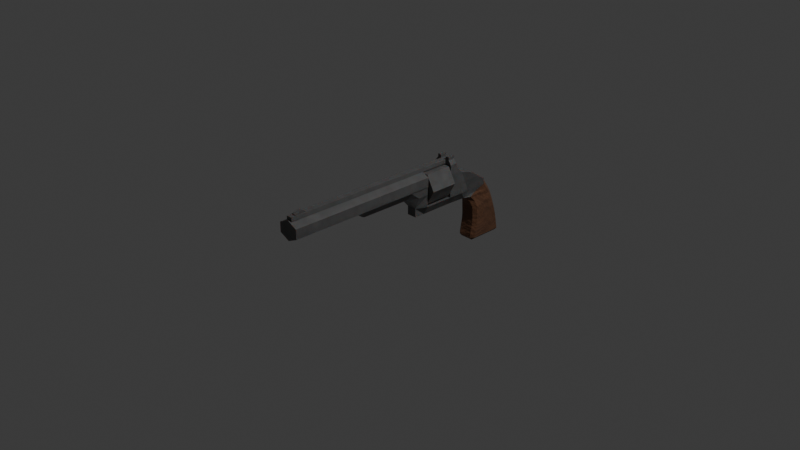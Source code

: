 # Source: HandCannon.blend  (saved by Blender 4.3.34; exported with 4.5.12 LTS)
import bpy
from mathutils import Matrix  # noqa: F401  (used for matrix-valued properties, if any)

bpy.ops.wm.read_factory_settings(use_empty=True)
scene = bpy.context.scene
scene.name = 'Scene'

# ---- collections
col_collection = bpy.data.collections.new('Collection'); scene.collection.children.link(col_collection)

# ---- images (referenced by path relative to the original .blend; pixels are not part of the script)
import os
ASSET_DIR = os.environ.get("B2B_ASSET_DIR", "")  # directory of the original .blend (textures are referenced by path, not embedded)
HERE = os.path.dirname(os.path.abspath(__file__))  # packed textures are extracted next to this script under _unpacked/

def load_image(name, relpath, width, height, colorspace="sRGB"):
    """Load a texture the original file referenced (path relative to the .blend, or extracted next to this script)."""
    p = next((c for c in (os.path.join(HERE, relpath), os.path.join(ASSET_DIR, relpath)) if relpath and os.path.exists(c)), "")
    if p:
        img = bpy.data.images.load(p, check_existing=True)
        img.name = name
    else:  # same state as the original file: an image datablock whose file is absent (Cycles renders it pink)
        img = bpy.data.images.new(name, width, height)
        img.source = "FILE"
        img.filepath = "//" + (relpath or name)
    img.colorspace_settings.name = colorspace
    return img
img_handcannontexture = load_image('HandCannonTexture', '', 128, 128, 'sRGB')

# ---- materials (node trees are filled in below, after node groups)
mat_metal_001 = bpy.data.materials.new('Metal.001')
mat_mediena = bpy.data.materials.new('Mediena')

# ---- material node trees
mat_metal_001.use_nodes = True; mat_metal_001.node_tree.nodes.clear()
_N = mat_metal_001.node_tree.nodes; _L = mat_metal_001.node_tree.links
n0 = _N.new('ShaderNodeBsdfPrincipled'); n0.name = 'Principled BSDF'; n0.location = (700, 289)
n1 = _N.new('ShaderNodeOutputMaterial'); n1.name = 'Material Output'; n1.location = (990, 289)
n2 = _N.new('ShaderNodeTexNoise'); n2.name = 'Noise Texture'; n2.location = (-543, 503)
n2.inputs[3].default_value = 15.0
n3 = _N.new('ShaderNodeValToRGB'); n3.name = 'Color Ramp'; n3.location = (-303, 253)
while len(n3.color_ramp.elements) > 1: n3.color_ramp.elements.remove(n3.color_ramp.elements[-1])
n3.color_ramp.elements[0].position = 0.0; n3.color_ramp.elements[0].color = (0.08228, 0.08228, 0.08228, 1.0)
_e = n3.color_ramp.elements.new(1.0); _e.color = (0.1273, 0.1273, 0.1273, 1.0)
n4 = _N.new('ShaderNodeTexCoord'); n4.name = 'Texture Coordinate'; n4.location = (-994, 181)
n5 = _N.new('ShaderNodeTexVoronoi'); n5.name = 'Voronoi Texture'; n5.location = (-556, 172)
n5.feature = 'SMOOTH_F1'
n6 = _N.new('NodeReroute'); n6.name = 'Reroute'; n6.location = (-690, -28)
n6.width = 16
n6.socket_idname = 'NodeSocketVector'
n7 = _N.new('ShaderNodeMix'); n7.name = 'Mix'; n7.location = (-250, -92)
n7.inputs[0].default_value = 0.072
n8 = _N.new('ShaderNodeTexNoise'); n8.name = 'Noise Texture.001'; n8.location = (-548, -216)
n8.inputs[8].default_value = 0.03
n9 = _N.new('ShaderNodeBump'); n9.name = 'Bump'; n9.location = (-28, -253)
n9.inputs[0].default_value = 0.05
n9.inputs[1].default_value = 1.0
n9.inputs[2].default_value = 1.0
n10 = _N.new('ShaderNodeTexNoise'); n10.name = 'Noise Texture.002'; n10.location = (-500, -563)
n10.inputs[2].default_value = 13.0
n10.inputs[3].default_value = 4.5
n10.inputs[4].default_value = 0.8
n10.inputs[8].default_value = 3.5
n11 = _N.new('ShaderNodeValToRGB'); n11.name = 'Color Ramp.001'; n11.location = (-220, -578)
while len(n11.color_ramp.elements) > 1: n11.color_ramp.elements.remove(n11.color_ramp.elements[-1])
n11.color_ramp.elements[0].position = 0.3227; n11.color_ramp.elements[0].color = (0.0, 0.0, 0.0, 1.0)
_e = n11.color_ramp.elements.new(0.3591); _e.color = (1.0, 1.0, 1.0, 1.0)
n12 = _N.new('ShaderNodeBump'); n12.name = 'Bump.001'; n12.location = (213, -238)
n12.inputs[0].default_value = 0.05
n12.inputs[1].default_value = 1.0
n12.inputs[2].default_value = 1.0
n13 = _N.new('ShaderNodeTexNoise'); n13.name = 'Noise Texture.003'; n13.location = (-504, -898)
n13.inputs[2].default_value = 1.4
n13.inputs[3].default_value = 10.0
n13.inputs[4].default_value = 0.8
n13.inputs[8].default_value = 12.0
n14 = _N.new('ShaderNodeValToRGB'); n14.name = 'Color Ramp.002'; n14.location = (-224, -913)
while len(n14.color_ramp.elements) > 1: n14.color_ramp.elements.remove(n14.color_ramp.elements[-1])
n14.color_ramp.elements[0].position = 0.3227; n14.color_ramp.elements[0].color = (0.0, 0.0, 0.0, 1.0)
_e = n14.color_ramp.elements.new(0.3591); _e.color = (1.0, 1.0, 1.0, 1.0)
n15 = _N.new('ShaderNodeBump'); n15.name = 'Bump.002'; n15.location = (419, -260)
n15.inputs[0].default_value = 0.1333
n15.inputs[1].default_value = 1.0
n15.inputs[2].default_value = 1.0
n16 = _N.new('ShaderNodeTexImage'); n16.name = 'Image Texture'; n16.location = (1356, 45)
n16.image = img_handcannontexture
_L.new(n0.outputs[0], n1.inputs[0])
_L.new(n2.outputs[0], n3.inputs[0])
_L.new(n3.outputs[0], n0.inputs[0])
_L.new(n6.outputs[0], n5.inputs[0])
_L.new(n6.outputs[0], n2.inputs[0])
_L.new(n4.outputs[3], n6.inputs[0])
_L.new(n5.outputs[0], n7.inputs[2])
_L.new(n8.outputs[0], n7.inputs[3])
_L.new(n6.outputs[0], n8.inputs[0])
_L.new(n7.outputs[0], n0.inputs[8])
_L.new(n7.outputs[0], n9.inputs[3])
_L.new(n15.outputs[0], n0.inputs[5])
_L.new(n8.outputs[0], n5.inputs[8])
_L.new(n10.outputs[0], n11.inputs[0])
_L.new(n6.outputs[0], n10.inputs[0])
_L.new(n9.outputs[0], n12.inputs[4])
_L.new(n11.outputs[0], n12.inputs[3])
_L.new(n13.outputs[0], n14.inputs[0])
_L.new(n6.outputs[0], n13.inputs[0])
_L.new(n12.outputs[0], n15.inputs[4])
_L.new(n14.outputs[0], n15.inputs[3])
n1.is_active_output = True
mat_mediena.use_nodes = True; mat_mediena.node_tree.nodes.clear()
_N = mat_mediena.node_tree.nodes; _L = mat_mediena.node_tree.links
n0 = _N.new('ShaderNodeBsdfPrincipled'); n0.name = 'Principled BSDF'; n0.location = (10, 300)
n0.inputs[2].default_value = 0.8864
n0.inputs[13].default_value = 1.0
n0.inputs[19].default_value = 0.2
n0.inputs[20].default_value = 0.25
n1 = _N.new('ShaderNodeOutputMaterial'); n1.name = 'Material Output'; n1.location = (300, 300)
n2 = _N.new('ShaderNodeValToRGB'); n2.name = 'Color Ramp'; n2.location = (-405, 178)
while len(n2.color_ramp.elements) > 1: n2.color_ramp.elements.remove(n2.color_ramp.elements[-1])
n2.color_ramp.elements[0].position = 0.0; n2.color_ramp.elements[0].color = (0.0, 0.0, 0.0, 1.0)
_e = n2.color_ramp.elements.new(0.6773); _e.color = (0.15, 0.04971, 0.008568, 1.0)
n3 = _N.new('ShaderNodeTexNoise'); n3.name = 'Noise Texture'; n3.location = (-719, 97)
n3.inputs[2].default_value = 1.5
n3.inputs[3].default_value = 15.0
n3.inputs[4].default_value = 0.75
n3.inputs[8].default_value = 0.75
n4 = _N.new('ShaderNodeTexCoord'); n4.name = 'Texture Coordinate'; n4.location = (-1007, 101)
n5 = _N.new('ShaderNodeBump'); n5.name = 'Bump'; n5.location = (-226, -105)
n5.inputs[0].default_value = 0.2
n5.inputs[1].default_value = 1.0
n5.inputs[2].default_value = 1.0
n6 = _N.new('ShaderNodeTexImage'); n6.name = 'Image Texture'; n6.location = (672, 132)
n6.image = img_handcannontexture
_L.new(n0.outputs[0], n1.inputs[0])
_L.new(n2.outputs[0], n0.inputs[0])
_L.new(n3.outputs[0], n2.inputs[0])
_L.new(n4.outputs[3], n3.inputs[0])
_L.new(n5.outputs[0], n0.inputs[5])
_L.new(n3.outputs[1], n5.inputs[3])
n1.is_active_output = True

# ---- world
world_world = bpy.data.worlds.new('World'); scene.world = world_world
world_world.use_nodes = True; world_world.node_tree.nodes.clear()
_N = world_world.node_tree.nodes; _L = world_world.node_tree.links
n0 = _N.new('ShaderNodeOutputWorld'); n0.name = 'World Output'; n0.location = (300, 300)
n1 = _N.new('ShaderNodeBackground'); n1.name = 'Background'; n1.location = (10, 300)
n1.inputs[0].default_value = (0.05088, 0.05088, 0.05088, 1.0)
_L.new(n1.outputs[0], n0.inputs[0])
n0.is_active_output = True
world_world.color = (0.05088, 0.05088, 0.05088)
world_world.sun_shadow_jitter_overblur = 0.0

# ---- cameras
cam_camera = bpy.data.cameras.new('Camera')
cam_camera.clip_end = 100.0
cam_camera.ortho_scale = 7.314

# ---- lights
light_light = bpy.data.lights.new('Light', 'POINT')
light_light.energy = 1000.0
light_light.shadow_soft_size = 0.1

# ---- meshes
me_cube = bpy.data.meshes.new('Cube')
me_cube.from_pydata([(0.1823, 1.595, 0.4333), (-0.1823, 1.595, 0.4333), (0.1823, 1.036, 0.5231), (-0.1823, 1.036, 0.5231), (-0.09132, 1.044, -0.04305), (0.09132, 1.044, -0.04305), (-0.09132, 1.328, -0.05007), (-0.1823, 1.32, 0.518), (0.1823, 1.32, 0.518), (0.09132, 1.328, -0.05007), (0.1823, 1.039, 0.7288), (-0.1823, 1.039, 0.7288), (-0.1823, 1.171, 0.7279), (0.1823, 1.171, 0.7279), (0.1823, 1.212, 0.6272), (0.1823, 1.037, 0.626), (-0.1823, 1.037, 0.626), (-0.1823, 1.212, 0.6272), (-0.121, 1.55, 0.08251), (0.121, 1.55, 0.08251), (-0.1823, 1.042, 0.1181), (0.1823, 1.042, 0.1181), (0.1823, 1.326, 0.1116), (-0.1823, 1.326, 0.1116), (-0.09132, 0.2907, -0.04305), (0.09132, 0.2907, -0.04305), (-0.09038, 0.2882, 0.1181), (0.09038, 0.2882, 0.1181), (0.09132, 0.4943, -0.04305), (-0.09132, 0.4943, -0.04305), (-0.1823, 0.4918, 0.1181), (0.1823, 0.4918, 0.1181), (-0.1823, 0.2882, 0.5057), (0.1823, 0.2882, 0.5057), (-0.1823, 0.4918, 0.5057), (0.1823, 0.4918, 0.5057), (0.1823, 0.2882, 0.3427), (-0.1823, 0.2882, 0.3427), (-0.1823, 0.4918, 0.3427), (0.1823, 0.4918, 0.3427), (-0.1823, -1.027, 0.5057), (0.1823, -1.027, 0.5057), (0.08443, -0.8438, 0.3427), (-0.08443, -0.8438, 0.3427), (-0.1823, -0.7518, 0.5057), (0.1823, -0.7518, 0.5057), (-0.08443, -0.7856, 0.3427), (0.08443, -0.7856, 0.3427), (0.1823, 0.08524, 0.5057), (0.09038, 0.08524, 0.3427), (-0.1823, 0.08524, 0.5057), (-0.09038, 0.08524, 0.3427), (0.1823, 2.08, -0.1637), (0.1823, 2.129, -0.2807), (0.1236, 2.189, -0.2776), (0.1236, 2.147, -0.1685), (0.1236, 2.293, -0.9439), (0.1236, 2.341, -0.8862), (0.1823, 2.281, -0.8853), (0.1236, 1.677, -0.2834), (0.1823, 1.736, -0.2831), (0.1544, 1.704, -0.173), (0.09452, 1.637, -0.1801), (0.1823, 1.694, -0.8853), (0.1236, 1.634, -0.8862), (0.1236, 1.682, -0.9439), (-0.1823, 2.129, -0.2807), (-0.1823, 2.08, -0.1637), (-0.1236, 2.147, -0.1685), (-0.1236, 2.189, -0.2776), (-0.1823, 2.281, -0.8853), (-0.1236, 2.341, -0.8862), (-0.1236, 2.293, -0.9439), (-0.1823, 1.736, -0.2831), (-0.1236, 1.677, -0.2834), (-0.09452, 1.637, -0.1801), (-0.1544, 1.704, -0.173), (-0.1823, 1.694, -0.8853), (-0.1236, 1.682, -0.9439), (-0.1236, 1.634, -0.8862), (0.1236, 1.956, 0.1564), (0.1847, 1.875, 0.2404), (0.1712, 1.908, 0.1243), (-0.1236, 1.956, 0.1564), (-0.1712, 1.908, 0.1243), (-0.1825, 1.875, 0.2407), (0.1823, 2.238, -0.6385), (0.1236, 2.297, -0.6376), (0.1236, 2.269, -0.524), (0.1823, 2.207, -0.5211), (-0.1236, 1.688, -0.5212), (-0.1823, 1.746, -0.5211), (-0.1823, 1.739, -0.6385), (-0.1236, 1.68, -0.6375), (0.1236, 1.68, -0.6375), (0.1823, 1.739, -0.6385), (0.1823, 1.746, -0.5211), (0.1236, 1.688, -0.5212), (-0.1823, 2.238, -0.6385), (-0.1823, 2.207, -0.5211), (-0.1236, 2.269, -0.524), (-0.1236, 2.297, -0.6376), (-0.1079, 1.613, -0.06435), (-0.05209, 1.571, -0.1018), (-0.08867, 1.467, -0.05484), (-0.1289, 1.726, 0.002245), (-0.172, 2.058, -0.1129), (-0.1712, 1.987, 0.00357), (-0.1236, 2.062, -0.005165), (-0.1236, 2.119, -0.1075), (0.172, 2.058, -0.1129), (0.1236, 2.119, -0.1075), (0.1236, 2.062, -0.005165), (0.1712, 1.987, 0.00357), (0.1338, 1.613, -0.06435), (0.1289, 1.726, 0.002245), (0.1011, 1.469, -0.05016), (0.05209, 1.571, -0.1018), (0.1265, 1.04, 0.8006), (-0.1265, 1.04, 0.8006), (-0.1265, 1.172, 0.7997), (0.1265, 1.172, 0.7997), (0.06076, 1.595, 0.4333), (-0.06076, 1.595, 0.4333), (0.06076, 1.036, 0.5231), (-0.06076, 1.036, 0.5231), (0.03044, 1.044, -0.04305), (-0.03044, 1.044, -0.04305), (0.03044, 1.328, -0.05007), (-0.03044, 1.328, -0.05007), (-0.06076, 1.32, 0.518), (0.06076, 1.32, 0.518), (0.06076, 1.039, 0.7288), (-0.06076, 1.039, 0.7288), (-0.06076, 1.171, 0.7279), (0.06076, 1.171, 0.7279), (-0.06076, 1.212, 0.6272), (0.06076, 1.212, 0.6272), (0.06076, 1.037, 0.626), (-0.06076, 1.037, 0.626), (0.06076, 1.042, 0.1181), (-0.06076, 1.042, 0.1181), (0.03044, 0.2907, -0.04305), (-0.03044, 0.2907, -0.04305), (-0.06076, 0.4918, 0.1181), (0.06076, 0.4918, 0.1181), (0.03044, 0.4943, -0.04305), (-0.03044, 0.4943, -0.04305), (0.06076, 0.2882, 0.5057), (-0.06076, 0.2882, 0.5057), (-0.06076, 0.4918, 0.5057), (0.06076, 0.4918, 0.5057), (-0.06076, 0.4918, 0.3427), (0.06076, 0.4918, 0.3427), (0.06076, -1.027, 0.5057), (-0.06076, -1.027, 0.5057), (0.06076, -0.8776, 0.3427), (-0.06076, -0.8776, 0.3427), (0.06076, -0.7518, 0.3427), (-0.06076, -0.7518, 0.3427), (-0.06076, -0.7518, 0.5057), (0.06076, -0.7518, 0.5057), (-0.06076, 0.08524, 0.5057), (0.06076, 0.08524, 0.5057), (0.0412, 2.293, -0.9439), (-0.0412, 2.293, -0.9439), (-0.0412, 2.341, -0.8862), (0.0412, 2.341, -0.8862), (0.03151, 1.637, -0.1801), (-0.03151, 1.637, -0.1801), (-0.0412, 1.677, -0.2834), (0.0412, 1.677, -0.2834), (-0.0412, 1.682, -0.9439), (0.0412, 1.682, -0.9439), (0.0412, 1.634, -0.8862), (-0.0412, 1.634, -0.8862), (-0.0412, 2.147, -0.1685), (0.0412, 2.147, -0.1685), (0.0412, 2.189, -0.2776), (-0.0412, 2.189, -0.2776), (-0.0601, 1.875, 0.2406), (0.06228, 1.875, 0.2405), (0.0412, 1.956, 0.1564), (-0.0412, 1.956, 0.1564), (-0.0412, 2.269, -0.524), (0.0412, 2.269, -0.524), (0.0412, 2.297, -0.6376), (-0.0412, 2.297, -0.6376), (0.0412, 1.688, -0.5212), (-0.0412, 1.688, -0.5212), (-0.0412, 1.68, -0.6375), (0.0412, 1.68, -0.6375), (0.03783, 1.468, -0.05172), (-0.02542, 1.468, -0.05328), (-0.01736, 1.571, -0.1018), (0.01736, 1.571, -0.1018), (-0.0412, 2.062, -0.005165), (0.0412, 2.062, -0.005165), (0.0412, 2.119, -0.1075), (-0.0412, 2.119, -0.1075), (0.05583, 1.04, 0.8006), (-0.05583, 1.04, 0.8006), (-0.05583, 1.172, 0.7997), (0.05583, 1.172, 0.7997), (0.06076, -2.31, 0.7427), (-0.06076, -2.31, 0.7427), (0.05583, -2.31, 0.8145), (-0.05583, -2.31, 0.8145), (-0.05583, 1.04, 0.8567), (-0.1265, 1.04, 0.8567), (-0.1265, 1.172, 0.8558), (0.1265, 1.04, 0.8567), (0.1265, 1.172, 0.8558), (0.05583, 1.172, 0.8558), (0.05583, 1.04, 0.8567), (-0.05583, 1.172, 0.8558), (0.04287, -2.222, 0.8142), (0.06076, -2.246, 0.7425), (-0.04287, -2.222, 0.8142), (-0.06076, -2.246, 0.7425), (0.06076, -1.989, 0.7414), (-0.06076, -1.989, 0.7414), (0.04287, -2.011, 0.8133), (-0.04287, -2.011, 0.8133), (0.05583, -1.988, 0.8132), (0.05583, -2.245, 0.8142), (-0.05583, -1.988, 0.8132), (-0.05583, -2.245, 0.8142), (0.04287, -2.011, 0.8269), (0.04287, -2.222, 0.8278), (-0.04287, -2.011, 0.8269), (-0.04287, -2.222, 0.8278), (-0.04287, -2.077, 0.8614), (0.04287, -2.077, 0.8614), (0.0, 0.492, 0.7605), (0.0, -2.341, 0.7605), (0.1947, 0.492, 0.671), (0.1947, -2.341, 0.671), (0.1947, 0.492, 0.492), (0.1947, -2.341, 0.492), (0.0, 0.492, 0.4025), (0.0, -2.341, 0.4025), (-0.1947, 0.492, 0.492), (-0.1947, -2.341, 0.492), (-0.1947, 0.492, 0.671), (-0.1947, -2.341, 0.671), (-0.03005, 1.043, -0.06029), (-0.03005, 1.327, -0.06732), (0.03822, 1.364, -0.07162), (-0.02503, 1.363, -0.07318), (-0.03005, 0.7505, -0.04966), (0.03044, 0.7389, -0.04305), (-0.03044, 0.7389, -0.04305), (0.03083, 0.7505, -0.04966), (0.03083, 1.043, -0.06029), (0.03083, 1.327, -0.06732)], [], [(1, 85, 18), (175, 190, 93, 79), (77, 92, 98, 70), (168, 62, 117, 195), (176, 68, 109, 199), (167, 186, 87, 57), (115, 113, 82), (183, 196, 108, 83), (23, 6, 4, 20), (58, 86, 95, 63), (164, 56, 65, 173), (180, 85, 1, 123), (67, 76, 102, 106), (189, 170, 74, 90), (185, 178, 54, 88), (89, 53, 60, 96), (91, 73, 66, 99), (140, 21, 2, 124), (15, 14, 13, 10), (128, 9, 5, 126), (22, 8, 2, 21), (19, 0, 8, 22), (18, 104, 6, 23), (123, 1, 7, 130), (116, 19, 22, 9), (134, 12, 120, 202), (138, 15, 10, 132), (17, 16, 11, 12), (136, 17, 12, 134), (130, 7, 17, 136), (7, 3, 16, 17), (124, 2, 15, 138), (2, 8, 14, 15), (1, 18, 23, 7), (9, 22, 21, 5), (146, 28, 25, 142), (7, 23, 20, 3), (24, 143, 142, 25, 27, 26), (30, 29, 24, 26), (160, 44, 40, 155), (28, 31, 27, 25), (5, 21, 31, 28), (141, 20, 30, 144), (20, 4, 29, 30), (5, 28, 146, 251, 126), (150, 34, 32, 149), (38, 37, 32, 34), (152, 38, 34, 150), (36, 39, 35, 33), (27, 31, 39, 36), (144, 30, 38, 152), (30, 26, 37, 38), (26, 27, 36, 37), (156, 42, 41, 154), (44, 46, 43, 40), (47, 45, 41, 42), (158, 47, 42, 156), (51, 49, 47, 158, 159, 46), (49, 48, 45, 47), (50, 51, 46, 44), (162, 50, 44, 160), (149, 32, 50, 162), (32, 37, 51, 50), (36, 33, 48, 49), (37, 36, 49, 51), (26, 51, 49, 27), (27, 49, 36), (37, 51, 26), (192, 116, 9, 128), (0, 19, 81), (105, 84, 107), (84, 105, 18, 85), (52, 53, 54, 55), (56, 57, 58), (59, 60, 61, 62), (63, 64, 65), (66, 67, 68, 69), (70, 71, 72), (73, 74, 75, 76), (77, 78, 79), (80, 81, 82), (83, 84, 85), (86, 87, 88, 89), (90, 91, 92, 93), (94, 95, 96, 97), (98, 99, 100, 101), (102, 103, 104, 105), (106, 107, 108, 109), (110, 111, 112, 113), (114, 115, 116, 117), (72, 78, 77, 70), (165, 72, 71, 166), (86, 58, 57, 87), (90, 74, 73, 91), (94, 64, 63, 95), (101, 71, 70, 98), (169, 75, 74, 170), (52, 61, 60, 53), (173, 65, 64, 174), (76, 67, 66, 73), (177, 55, 54, 178), (65, 56, 58, 63), (181, 81, 80, 182), (109, 68, 67, 106), (117, 62, 61, 114), (53, 89, 88, 54), (79, 93, 92, 77), (59, 97, 96, 60), (69, 100, 99, 66), (185, 88, 87, 186), (89, 96, 95, 86), (91, 99, 98, 92), (189, 90, 93, 190), (75, 103, 102, 76), (105, 104, 18), (55, 111, 110, 52), (193, 104, 103, 194), (197, 112, 111, 198), (113, 115, 114, 110), (105, 107, 106, 102), (83, 108, 107, 84), (112, 80, 82, 113), (61, 52, 110, 114), (82, 81, 19, 115), (115, 19, 116), (121, 203, 213, 212), (12, 11, 119, 120), (10, 13, 121, 118), (132, 10, 118, 200), (11, 133, 201, 119), (217, 225, 206, 204), (201, 202, 215, 208), (203, 202, 201, 200), (108, 196, 199, 109), (196, 197, 198, 199), (116, 192, 195, 117), (192, 193, 194, 195), (97, 188, 191, 94), (188, 189, 190, 191), (100, 184, 187, 101), (184, 185, 186, 187), (85, 180, 183, 83), (180, 181, 182, 183), (68, 176, 179, 69), (176, 177, 178, 179), (78, 172, 175, 79), (172, 173, 174, 175), (62, 168, 171, 59), (168, 169, 170, 171), (56, 164, 167, 57), (164, 165, 166, 167), (104, 193, 129, 6), (33, 148, 163, 48), (148, 149, 162, 163), (48, 163, 161, 45), (163, 162, 160, 161), (46, 159, 157, 43), (159, 158, 156, 157), (43, 157, 155, 40), (157, 156, 154, 155), (31, 145, 153, 39), (145, 144, 152, 153), (39, 153, 151, 35), (153, 152, 150, 151), (35, 151, 148, 33), (151, 150, 149, 148), (4, 127, 252, 147, 29), (21, 140, 145, 31), (140, 141, 144, 145), (45, 161, 154, 41), (161, 160, 155, 154), (29, 147, 143, 24), (147, 146, 142, 143), (3, 125, 139, 16), (125, 124, 138, 139), (8, 131, 137, 14), (131, 130, 136, 137), (14, 137, 135, 13), (137, 136, 134, 135), (16, 139, 133, 11), (139, 138, 132, 133), (13, 135, 203, 121), (135, 134, 202, 203), (0, 122, 131, 8), (122, 123, 130, 131), (6, 129, 127, 4), (20, 141, 125, 3), (141, 140, 124, 125), (100, 69, 179, 184), (184, 179, 178, 185), (97, 59, 171, 188), (188, 171, 170, 189), (81, 181, 122, 0), (181, 180, 123, 122), (72, 165, 172, 78), (165, 164, 173, 172), (80, 112, 197, 182), (182, 197, 196, 183), (71, 101, 187, 166), (166, 187, 186, 167), (55, 177, 198, 111), (177, 176, 199, 198), (75, 169, 194, 103), (169, 168, 195, 194), (64, 94, 191, 174), (174, 191, 190, 175), (205, 204, 206, 207), (225, 227, 207, 206), (219, 217, 204, 205), (227, 219, 205, 207), (215, 210, 209, 208), (212, 213, 214, 211), (120, 119, 209, 210), (203, 200, 214, 213), (118, 121, 212, 211), (202, 120, 210, 215), (119, 201, 208, 209), (200, 118, 211, 214), (226, 221, 219, 227), (221, 220, 217, 219), (222, 223, 230, 228), (220, 224, 225, 217), (132, 200, 224, 220), (200, 201, 226, 224), (133, 132, 220, 221), (201, 133, 221, 226), (222, 216, 225, 224), (218, 223, 226, 227), (216, 218, 227, 225), (223, 222, 224, 226), (228, 230, 232, 233), (223, 218, 231, 232, 230), (218, 216, 229, 231), (216, 222, 228, 233, 229), (233, 232, 231, 229), (234, 235, 237, 236), (236, 237, 239, 238), (238, 239, 241, 240), (240, 241, 243, 242), (237, 235, 245, 243, 241, 239), (242, 243, 245, 244), (244, 245, 235, 234), (234, 236, 238, 240, 242, 244), (129, 193, 249, 247), (193, 192, 248, 249), (128, 126, 254, 255), (127, 129, 247, 246), (192, 128, 255, 248), (249, 248, 255, 247), (127, 246, 250, 252), (252, 250, 253, 251), (126, 251, 253, 254), (147, 252, 251, 146), (246, 247, 255, 254, 253, 250)])
me_cube.polygons.foreach_set('material_index', [0, 1, 1, 1, 1, 1, 1, 1, 0, 1, 1, 0, 1, 1, 1, 1, 1, 0, 0, 0, 0, 0, 0, 0, 0, 0, 0, 0, 0, 0, 0, 0, 0, 0, 0, 0, 0, 0, 0, 0, 0, 0, 0, 0, 0, 0, 0, 0, 0, 0, 0, 0, 0, 0, 0, 0, 0, 0, 0, 0, 0, 0, 0, 0, 0, 0, 0, 0, 0, 0, 1, 0, 1, 1, 1, 1, 1, 1, 1, 1, 0, 0, 1, 1, 1, 1, 0, 1, 1, 0, 1, 1, 1, 1, 1, 1, 1, 1, 1, 1, 1, 1, 0, 1, 1, 1, 1, 1, 1, 1, 1, 1, 1, 1, 0, 1, 0, 1, 1, 1, 1, 1, 1, 0, 0, 0, 0, 0, 0, 0, 0, 0, 0, 1, 1, 0, 0, 1, 1, 1, 1, 0, 0, 1, 1, 1, 1, 1, 1, 1, 1, 0, 0, 0, 0, 0, 0, 0, 0, 0, 0, 0, 0, 0, 0, 0, 0, 0, 0, 0, 0, 0, 0, 0, 0, 0, 0, 0, 0, 0, 0, 0, 0, 0, 0, 0, 0, 0, 1, 1, 1, 1, 0, 0, 1, 1, 1, 1, 1, 1, 1, 1, 1, 1, 1, 1, 0, 0, 0, 0, 0, 0, 0, 0, 0, 0, 0, 0, 0, 0, 0, 0, 0, 0, 0, 0, 0, 0, 0, 0, 0, 0, 0, 0, 0, 0, 0, 0, 0, 0, 0, 0, 0, 0, 0, 0, 0, 0, 0, 0, 0, 0, 0, 0])
_uv = me_cube.uv_layers.new(name='UVMap')
_uv.uv.foreach_set('vector', [0.5366, 0.4902, 0.5274, 0.5591, 0.4675, 0.5146, 0.5147, 0.9179, 0.5147, 0.8671, 0.5316, 0.8671, 0.5316, 0.9179, 0.3063, 0.6297, 0.3553, 0.6153, 0.4013, 0.7064, 0.3605, 0.7371, 0.4999, 0.7733, 0.487, 0.7733, 0.4956, 0.7572, 0.5027, 0.7572, 0.6993, 0.687, 0.6825, 0.687, 0.6825, 0.6736, 0.6993, 0.6736, 0.7163, 0.839, 0.7163, 0.7874, 0.7332, 0.7874, 0.7332, 0.839, 0.1083, 0.5538, 0.0832, 0.6013, 0.06855, 0.5757, 0.6993, 0.6138, 0.6993, 0.6507, 0.6824, 0.6507, 0.6824, 0.6138, 0.4534, 0.4706, 0.4223, 0.4864, 0.3974, 0.4339, 0.4284, 0.4181, 0.2174, 0.7372, 0.1766, 0.7064, 0.2226, 0.6153, 0.2717, 0.6298, 0.8785, 0.8225, 0.8617, 0.8225, 0.8617, 0.6977, 0.8785, 0.6977, 0.607, 0.9883, 0.582, 0.9877, 0.5818, 0.9295, 0.6067, 0.93, 0.4729, 0.6338, 0.436, 0.5661, 0.4463, 0.5396, 0.4798, 0.6251, 0.5147, 0.8433, 0.5147, 0.7946, 0.5316, 0.7946, 0.5316, 0.8433, 0.7163, 0.7634, 0.7162, 0.7107, 0.7331, 0.7107, 0.7331, 0.7634, 0.1581, 0.6898, 0.1216, 0.6534, 0.1583, 0.5819, 0.2006, 0.6058, 0.3773, 0.6058, 0.4195, 0.582, 0.4561, 0.6535, 0.4197, 0.6899, 0.3182, 0.9083, 0.2933, 0.9083, 0.2933, 0.8254, 0.3182, 0.8254, 0.05756, 0.3702, 0.04127, 0.4019, 0.0267, 0.3852, 0.0387, 0.361, 0.7685, 0.8057, 0.756, 0.8058, 0.7555, 0.7477, 0.768, 0.7476, 0.1244, 0.4705, 0.05111, 0.4318, 0.07642, 0.3794, 0.1495, 0.418, 0.1101, 0.5143, 0.0411, 0.4899, 0.05111, 0.4318, 0.1244, 0.4705, 0.4675, 0.5146, 0.4341, 0.5122, 0.4223, 0.4864, 0.4534, 0.4706, 0.6067, 0.93, 0.5818, 0.9295, 0.5825, 0.8727, 0.6074, 0.8733, 0.1421, 0.5117, 0.1101, 0.5143, 0.1244, 0.4705, 0.1553, 0.486, 0.8296, 0.9624, 0.8296, 0.9873, 0.8153, 0.9759, 0.8153, 0.9614, 0.3182, 0.8044, 0.2933, 0.8044, 0.2933, 0.7833, 0.3182, 0.7833, 0.5364, 0.4022, 0.5202, 0.3705, 0.539, 0.3614, 0.551, 0.3855, 0.8515, 0.9624, 0.8515, 0.9873, 0.8296, 0.9873, 0.8296, 0.9624, 0.878, 0.9624, 0.878, 0.9873, 0.8515, 0.9873, 0.8515, 0.9624, 0.5266, 0.4321, 0.5013, 0.3797, 0.5202, 0.3705, 0.5364, 0.4022, 0.3182, 0.8254, 0.2933, 0.8254, 0.2933, 0.8044, 0.3182, 0.8044, 0.07642, 0.3794, 0.05111, 0.4318, 0.04127, 0.4019, 0.05756, 0.3702, 0.5366, 0.4902, 0.4675, 0.5146, 0.4534, 0.4706, 0.5266, 0.4321, 0.1553, 0.486, 0.1244, 0.4705, 0.1495, 0.418, 0.1802, 0.4336, 0.7671, 0.6352, 0.7546, 0.6354, 0.7543, 0.5938, 0.7667, 0.5936, 0.5266, 0.4321, 0.4534, 0.4706, 0.4284, 0.4181, 0.5013, 0.3797, 0.06039, 0.9695, 0.04793, 0.9695, 0.03547, 0.9695, 0.02301, 0.9695, 0.0232, 0.9365, 0.0602, 0.9365, 0.3777, 0.3176, 0.3467, 0.3334, 0.328, 0.2962, 0.357, 0.2809, 0.8289, 0.06077, 0.8041, 0.0608, 0.8041, 0.004462, 0.8289, 0.004438, 0.231, 0.3331, 0.2002, 0.3176, 0.2207, 0.2806, 0.2498, 0.2959, 0.1802, 0.4336, 0.1495, 0.418, 0.2002, 0.3176, 0.231, 0.3331, 0.9459, 0.8384, 0.9211, 0.8384, 0.9211, 0.7258, 0.9459, 0.7258, 0.4284, 0.4181, 0.3974, 0.4339, 0.3467, 0.3334, 0.3777, 0.3176, 0.7555, 0.7477, 0.7546, 0.6354, 0.7671, 0.6352, 0.7675, 0.6852, 0.768, 0.7476, 0.8289, 0.3153, 0.8041, 0.3153, 0.8041, 0.2736, 0.8289, 0.2736, 0.4185, 0.2969, 0.3997, 0.2597, 0.4293, 0.2447, 0.4481, 0.2819, 0.188, 0.9232, 0.1632, 0.9232, 0.1632, 0.8905, 0.188, 0.8905, 0.1782, 0.2596, 0.1594, 0.2968, 0.1298, 0.2817, 0.1486, 0.2445, 0.2207, 0.2806, 0.2002, 0.3176, 0.1594, 0.2968, 0.1782, 0.2596, 0.188, 0.9681, 0.1632, 0.9681, 0.1632, 0.9232, 0.188, 0.9232, 0.3777, 0.3176, 0.357, 0.2809, 0.3997, 0.2597, 0.4185, 0.2969, 0.0602, 0.9365, 0.0232, 0.9365, 0.004388, 0.8905, 0.07901, 0.8905, 0.6068, 0.6258, 0.602, 0.6327, 0.5818, 0.5931, 0.6067, 0.5931, 0.3335, 0.05469, 0.2987, 0.064, 0.2933, 0.05336, 0.3081, 0.004388, 0.2792, 0.06377, 0.2446, 0.05465, 0.27, 0.004388, 0.2845, 0.05313, 0.6068, 0.6515, 0.602, 0.6446, 0.602, 0.6327, 0.6068, 0.6258, 0.6377, 0.8225, 0.6007, 0.8225, 0.602, 0.6446, 0.6068, 0.6515, 0.6317, 0.6515, 0.6365, 0.6446, 0.1987, 0.2228, 0.1673, 0.2075, 0.2446, 0.05465, 0.2792, 0.06377, 0.4106, 0.2076, 0.379, 0.2231, 0.2987, 0.064, 0.3335, 0.05469, 0.8289, 0.2321, 0.8041, 0.2321, 0.8041, 0.0608, 0.8289, 0.06077, 0.8289, 0.2736, 0.8041, 0.2736, 0.8041, 0.2321, 0.8289, 0.2321, 0.4293, 0.2447, 0.3997, 0.2597, 0.379, 0.2231, 0.4106, 0.2076, 0.1782, 0.2596, 0.1486, 0.2445, 0.1673, 0.2075, 0.1987, 0.2228, 0.6565, 0.864, 0.5818, 0.8639, 0.6007, 0.8225, 0.6377, 0.8225, 0.2397, 0.8107, 0.2397, 0.7571, 0.2767, 0.7571, 0.2767, 0.8107, 0.8493, 0.3859, 0.8493, 0.3241, 0.8783, 0.3531, 0.5404, 0.7859, 0.5696, 0.7572, 0.5696, 0.8191, 0.7672, 0.8343, 0.7543, 0.8345, 0.756, 0.8058, 0.7685, 0.8057, 0.0411, 0.4899, 0.1101, 0.5143, 0.0503, 0.5588, 0.4693, 0.5542, 0.5091, 0.5759, 0.4945, 0.6015, 0.5091, 0.5759, 0.4693, 0.5542, 0.4675, 0.5146, 0.5274, 0.5591, 0.7451, 0.6831, 0.7451, 0.7087, 0.7331, 0.7107, 0.7331, 0.687, 0.2281, 0.7448, 0.2131, 0.7483, 0.2174, 0.7372, 0.1649, 0.5713, 0.1583, 0.5819, 0.1417, 0.5659, 0.1503, 0.5544, 0.2717, 0.6298, 0.2785, 0.6191, 0.2845, 0.6332, 0.6705, 0.7087, 0.6705, 0.6832, 0.6825, 0.687, 0.6825, 0.7107, 0.3605, 0.7371, 0.3645, 0.7484, 0.3496, 0.7448, 0.4195, 0.582, 0.4128, 0.5716, 0.4272, 0.5548, 0.436, 0.5661, 0.3063, 0.6297, 0.2933, 0.6332, 0.2994, 0.6191, 0.05917, 0.5815, 0.0503, 0.5588, 0.06855, 0.5757, 0.5183, 0.582, 0.5091, 0.5759, 0.5274, 0.5591, 0.7452, 0.785, 0.7332, 0.7874, 0.7331, 0.7634, 0.7451, 0.7601, 0.3706, 0.5953, 0.3773, 0.6058, 0.3553, 0.6153, 0.3487, 0.6046, 0.229, 0.6045, 0.2226, 0.6153, 0.2006, 0.6058, 0.2071, 0.5952, 0.6705, 0.785, 0.6705, 0.7602, 0.6825, 0.7634, 0.6825, 0.7874, 0.4463, 0.5396, 0.4344, 0.5356, 0.4341, 0.5122, 0.4693, 0.5542, 0.4798, 0.6251, 0.4945, 0.6015, 0.4987, 0.6162, 0.4854, 0.636, 0.09788, 0.6249, 0.09215, 0.6356, 0.07877, 0.6158, 0.0832, 0.6013, 0.1308, 0.5392, 0.1083, 0.5538, 0.1421, 0.5117, 0.143, 0.5352, 0.3496, 0.7448, 0.2933, 0.6332, 0.3063, 0.6297, 0.3605, 0.7371, 0.6995, 0.8485, 0.6826, 0.8485, 0.6826, 0.839, 0.6995, 0.839, 0.7452, 0.785, 0.7452, 0.8362, 0.7332, 0.839, 0.7332, 0.7874, 0.3706, 0.5953, 0.4128, 0.5716, 0.4195, 0.582, 0.3773, 0.6058, 0.229, 0.6045, 0.2785, 0.6191, 0.2717, 0.6298, 0.2226, 0.6153, 0.6825, 0.7874, 0.6826, 0.839, 0.6706, 0.8363, 0.6705, 0.785, 0.5128, 0.7733, 0.5257, 0.7733, 0.5316, 0.7946, 0.5147, 0.7946, 0.1049, 0.6336, 0.1417, 0.5659, 0.1583, 0.5819, 0.1216, 0.6534, 0.4979, 0.9298, 0.481, 0.9298, 0.481, 0.9179, 0.4979, 0.9179, 0.436, 0.5661, 0.4729, 0.6338, 0.4561, 0.6535, 0.4195, 0.582, 0.7162, 0.687, 0.7331, 0.687, 0.7331, 0.7107, 0.7162, 0.7107, 0.2845, 0.6332, 0.2281, 0.7448, 0.2174, 0.7372, 0.2717, 0.6298, 0.7204, 0.5934, 0.7455, 0.5934, 0.733, 0.6138, 0.7161, 0.6138, 0.4854, 0.636, 0.4769, 0.6467, 0.4729, 0.6338, 0.4798, 0.6251, 0.143, 0.5352, 0.1503, 0.5544, 0.1417, 0.5659, 0.1308, 0.5392, 0.7451, 0.7087, 0.7451, 0.7601, 0.7331, 0.7634, 0.7331, 0.7107, 0.2994, 0.6191, 0.3487, 0.6046, 0.3553, 0.6153, 0.3063, 0.6297, 0.1649, 0.5713, 0.2071, 0.5952, 0.2006, 0.6058, 0.1583, 0.5819, 0.6825, 0.7107, 0.6825, 0.7634, 0.6705, 0.7602, 0.6705, 0.7087, 0.7163, 0.7634, 0.7331, 0.7634, 0.7332, 0.7874, 0.7163, 0.7874, 0.1581, 0.6898, 0.2006, 0.6058, 0.2226, 0.6153, 0.1766, 0.7064, 0.3773, 0.6058, 0.4197, 0.6899, 0.4013, 0.7064, 0.3553, 0.6153, 0.5147, 0.8433, 0.5316, 0.8433, 0.5316, 0.8671, 0.5147, 0.8671, 0.4272, 0.5548, 0.4344, 0.5356, 0.4463, 0.5396, 0.436, 0.5661, 0.4693, 0.5542, 0.4341, 0.5122, 0.4675, 0.5146, 0.1006, 0.6464, 0.09215, 0.6356, 0.09788, 0.6249, 0.1049, 0.6336, 0.7802, 0.8341, 0.7931, 0.8339, 0.7858, 0.8557, 0.7787, 0.8558, 0.7162, 0.6507, 0.733, 0.6507, 0.7331, 0.6736, 0.7162, 0.6736, 0.0832, 0.6013, 0.1083, 0.5538, 0.1308, 0.5392, 0.09788, 0.6249, 0.4693, 0.5542, 0.4945, 0.6015, 0.4798, 0.6251, 0.4463, 0.5396, 0.5183, 0.582, 0.4987, 0.6162, 0.4945, 0.6015, 0.5091, 0.5759, 0.07877, 0.6158, 0.05917, 0.5815, 0.06855, 0.5757, 0.0832, 0.6013, 0.1417, 0.5659, 0.1049, 0.6336, 0.09788, 0.6249, 0.1308, 0.5392, 0.06855, 0.5757, 0.0503, 0.5588, 0.1101, 0.5143, 0.1083, 0.5538, 0.1083, 0.5538, 0.1101, 0.5143, 0.1421, 0.5117, 0.8153, 0.9241, 0.8153, 0.9386, 0.8041, 0.9386, 0.8041, 0.9241, 0.551, 0.3855, 0.539, 0.3614, 0.5509, 0.3551, 0.5628, 0.3793, 0.0387, 0.361, 0.0267, 0.3852, 0.01463, 0.3787, 0.02662, 0.3546, 0.3182, 0.7833, 0.2933, 0.7833, 0.3047, 0.7687, 0.3192, 0.7687, 0.3679, 0.7833, 0.3431, 0.7833, 0.342, 0.7687, 0.3565, 0.7687, 0.9672, 0.01762, 0.9527, 0.01759, 0.9527, 0.004388, 0.9672, 0.004417, 0.6818, 0.8573, 0.6818, 0.8843, 0.6703, 0.8842, 0.6703, 0.8573, 0.9439, 0.7169, 0.9211, 0.717, 0.9211, 0.69, 0.9439, 0.69, 0.6824, 0.6507, 0.6993, 0.6507, 0.6993, 0.6736, 0.6825, 0.6736, 0.6993, 0.6507, 0.7162, 0.6507, 0.7162, 0.6736, 0.6993, 0.6736, 0.7543, 0.8345, 0.7672, 0.8343, 0.7716, 0.8559, 0.7645, 0.8559, 0.7672, 0.8343, 0.7802, 0.8341, 0.7787, 0.8558, 0.7716, 0.8559, 0.481, 0.8433, 0.4979, 0.8433, 0.4979, 0.8671, 0.481, 0.8671, 0.4979, 0.8433, 0.5147, 0.8433, 0.5147, 0.8671, 0.4979, 0.8671, 0.6825, 0.7634, 0.6994, 0.7634, 0.6994, 0.7874, 0.6825, 0.7874, 0.6994, 0.7634, 0.7163, 0.7634, 0.7163, 0.7874, 0.6994, 0.7874, 0.6703, 0.5934, 0.6954, 0.5934, 0.6993, 0.6138, 0.6824, 0.6138, 0.6954, 0.5934, 0.7204, 0.5934, 0.7161, 0.6138, 0.6993, 0.6138, 0.6825, 0.687, 0.6993, 0.687, 0.6994, 0.7107, 0.6825, 0.7107, 0.6993, 0.687, 0.7162, 0.687, 0.7162, 0.7107, 0.6994, 0.7107, 0.5316, 0.9298, 0.5147, 0.9298, 0.5147, 0.9179, 0.5316, 0.9179, 0.5147, 0.9298, 0.4979, 0.9298, 0.4979, 0.9179, 0.5147, 0.9179, 0.487, 0.7733, 0.4999, 0.7733, 0.4979, 0.7946, 0.481, 0.7946, 0.4999, 0.7733, 0.5128, 0.7733, 0.5147, 0.7946, 0.4979, 0.7946, 0.7332, 0.8485, 0.7163, 0.8485, 0.7163, 0.839, 0.7332, 0.839, 0.7163, 0.8485, 0.6995, 0.8485, 0.6995, 0.839, 0.7163, 0.839, 0.7931, 0.8339, 0.7802, 0.8341, 0.781, 0.8056, 0.7934, 0.8055, 0.8786, 0.2735, 0.8538, 0.2736, 0.8538, 0.232, 0.8786, 0.232, 0.8538, 0.2736, 0.8289, 0.2736, 0.8289, 0.2321, 0.8538, 0.232, 0.8786, 0.232, 0.8538, 0.232, 0.8538, 0.06075, 0.8786, 0.06072, 0.8538, 0.232, 0.8289, 0.2321, 0.8289, 0.06077, 0.8538, 0.06075, 0.6365, 0.6446, 0.6317, 0.6515, 0.6317, 0.6258, 0.6365, 0.6327, 0.6317, 0.6515, 0.6068, 0.6515, 0.6068, 0.6258, 0.6317, 0.6258, 0.6365, 0.6327, 0.6317, 0.6258, 0.6316, 0.5931, 0.6565, 0.5931, 0.2646, 0.8533, 0.2397, 0.8533, 0.2397, 0.8195, 0.2646, 0.8195, 0.2378, 0.9681, 0.2129, 0.9681, 0.2129, 0.9232, 0.2378, 0.9232, 0.2129, 0.9681, 0.188, 0.9681, 0.188, 0.9232, 0.2129, 0.9232, 0.2378, 0.9232, 0.2129, 0.9232, 0.2129, 0.8905, 0.2378, 0.8905, 0.2129, 0.9232, 0.188, 0.9232, 0.188, 0.8905, 0.2129, 0.8905, 0.8786, 0.3152, 0.8538, 0.3152, 0.8538, 0.2736, 0.8786, 0.2735, 0.8538, 0.3152, 0.8289, 0.3153, 0.8289, 0.2736, 0.8538, 0.2736, 0.7929, 0.7474, 0.7805, 0.7475, 0.78, 0.6851, 0.7795, 0.6351, 0.792, 0.635, 0.9956, 0.8383, 0.9708, 0.8383, 0.9708, 0.7258, 0.9956, 0.7257, 0.9708, 0.8383, 0.9459, 0.8384, 0.9459, 0.7258, 0.9708, 0.7258, 0.8786, 0.06072, 0.8538, 0.06075, 0.8538, 0.004413, 0.8786, 0.004388, 0.8538, 0.06075, 0.8289, 0.06077, 0.8289, 0.004438, 0.8538, 0.004413, 0.792, 0.635, 0.7795, 0.6351, 0.7792, 0.5935, 0.7917, 0.5934, 0.7795, 0.6351, 0.7671, 0.6352, 0.7667, 0.5936, 0.7792, 0.5935, 0.3679, 0.8254, 0.3431, 0.8254, 0.3431, 0.8044, 0.3679, 0.8044, 0.3431, 0.8254, 0.3182, 0.8254, 0.3182, 0.8044, 0.3431, 0.8044, 0.878, 0.9127, 0.878, 0.9376, 0.8515, 0.9376, 0.8515, 0.9127, 0.878, 0.9376, 0.878, 0.9624, 0.8515, 0.9624, 0.8515, 0.9376, 0.8515, 0.9127, 0.8515, 0.9376, 0.8296, 0.9376, 0.8296, 0.9127, 0.8515, 0.9376, 0.8515, 0.9624, 0.8296, 0.9624, 0.8296, 0.9376, 0.3679, 0.8044, 0.3431, 0.8044, 0.3431, 0.7833, 0.3679, 0.7833, 0.3431, 0.8044, 0.3182, 0.8044, 0.3182, 0.7833, 0.3431, 0.7833, 0.8296, 0.9127, 0.8296, 0.9376, 0.8153, 0.9386, 0.8153, 0.9241, 0.8296, 0.9376, 0.8296, 0.9624, 0.8153, 0.9614, 0.8153, 0.9386, 0.6564, 0.9312, 0.6315, 0.9306, 0.6322, 0.8739, 0.6571, 0.8745, 0.6315, 0.9306, 0.6067, 0.93, 0.6074, 0.8733, 0.6322, 0.8739, 0.7934, 0.8055, 0.781, 0.8056, 0.7805, 0.7475, 0.7929, 0.7474, 0.3679, 0.9083, 0.3431, 0.9083, 0.3431, 0.8254, 0.3679, 0.8254, 0.3431, 0.9083, 0.3182, 0.9083, 0.3182, 0.8254, 0.3431, 0.8254, 0.6825, 0.7634, 0.6825, 0.7107, 0.6994, 0.7107, 0.6994, 0.7634, 0.6994, 0.7634, 0.6994, 0.7107, 0.7162, 0.7107, 0.7163, 0.7634, 0.481, 0.8433, 0.481, 0.7946, 0.4979, 0.7946, 0.4979, 0.8433, 0.4979, 0.8433, 0.4979, 0.7946, 0.5147, 0.7946, 0.5147, 0.8433, 0.6571, 0.9894, 0.632, 0.9889, 0.6315, 0.9306, 0.6564, 0.9312, 0.632, 0.9889, 0.607, 0.9883, 0.6067, 0.93, 0.6315, 0.9306, 0.9123, 0.8225, 0.8954, 0.8225, 0.8954, 0.6977, 0.9123, 0.6977, 0.8954, 0.8225, 0.8785, 0.8225, 0.8785, 0.6977, 0.8954, 0.6977, 0.733, 0.6138, 0.733, 0.6507, 0.7162, 0.6507, 0.7161, 0.6138, 0.7161, 0.6138, 0.7162, 0.6507, 0.6993, 0.6507, 0.6993, 0.6138, 0.6826, 0.839, 0.6825, 0.7874, 0.6994, 0.7874, 0.6995, 0.839, 0.6995, 0.839, 0.6994, 0.7874, 0.7163, 0.7874, 0.7163, 0.839, 0.7331, 0.687, 0.7162, 0.687, 0.7162, 0.6736, 0.7331, 0.6736, 0.7162, 0.687, 0.6993, 0.687, 0.6993, 0.6736, 0.7162, 0.6736, 0.5257, 0.7733, 0.5128, 0.7733, 0.5099, 0.7572, 0.517, 0.7572, 0.5128, 0.7733, 0.4999, 0.7733, 0.5027, 0.7572, 0.5099, 0.7572, 0.481, 0.9179, 0.481, 0.8671, 0.4979, 0.8671, 0.4979, 0.9179, 0.4979, 0.9179, 0.4979, 0.8671, 0.5147, 0.8671, 0.5147, 0.9179, 0.8764, 0.8313, 0.8764, 0.8561, 0.8617, 0.8551, 0.8617, 0.8323, 0.9439, 0.0176, 0.9211, 0.01762, 0.9211, 0.004407, 0.9439, 0.004388, 0.9123, 0.01758, 0.8874, 0.01758, 0.8874, 0.004394, 0.9123, 0.004388, 0.9905, 0.01759, 0.976, 0.01762, 0.976, 0.004416, 0.9905, 0.004388, 0.8761, 0.6369, 0.8617, 0.6369, 0.8617, 0.6099, 0.8761, 0.6099, 0.8761, 0.6011, 0.8617, 0.6011, 0.8617, 0.5742, 0.8761, 0.5742, 0.5628, 0.3793, 0.5509, 0.3551, 0.5611, 0.35, 0.5731, 0.3742, 0.2532, 0.889, 0.2532, 0.8621, 0.2646, 0.862, 0.2646, 0.889, 0.02662, 0.3546, 0.01463, 0.3787, 0.004388, 0.3736, 0.01638, 0.3495, 0.8153, 0.9614, 0.8153, 0.9759, 0.8041, 0.9759, 0.8041, 0.9614, 0.3565, 0.7687, 0.342, 0.7687, 0.342, 0.7572, 0.3565, 0.7572, 0.3192, 0.7687, 0.3047, 0.7687, 0.3047, 0.7572, 0.3192, 0.7572, 0.9905, 0.07027, 0.976, 0.0703, 0.976, 0.01762, 0.9905, 0.01759, 0.9123, 0.07018, 0.8874, 0.07018, 0.8874, 0.01758, 0.9123, 0.01758, 0.852, 0.5526, 0.852, 0.5701, 0.8493, 0.5701, 0.8493, 0.5526, 0.9672, 0.07029, 0.9527, 0.07026, 0.9527, 0.01759, 0.9672, 0.01762, 0.9672, 0.6898, 0.9527, 0.6898, 0.9527, 0.07026, 0.9672, 0.07029, 0.9439, 0.69, 0.9211, 0.69, 0.9211, 0.0703, 0.9439, 0.07028, 0.9123, 0.6889, 0.8874, 0.6889, 0.8874, 0.07018, 0.9123, 0.07018, 0.9905, 0.6899, 0.976, 0.6899, 0.976, 0.0703, 0.9905, 0.07027, 0.9412, 0.06554, 0.9412, 0.02234, 0.9439, 0.0176, 0.9439, 0.07028, 0.9237, 0.02236, 0.9237, 0.06555, 0.9211, 0.0703, 0.9211, 0.01762, 0.9412, 0.02234, 0.9237, 0.02236, 0.9211, 0.01762, 0.9439, 0.0176, 0.9237, 0.06555, 0.9412, 0.06554, 0.9439, 0.07028, 0.9211, 0.0703, 0.5582, 0.871, 0.5407, 0.871, 0.5404, 0.8574, 0.5579, 0.8574, 0.8617, 0.6889, 0.8617, 0.6457, 0.8644, 0.6457, 0.8714, 0.6754, 0.8644, 0.6889, 0.5698, 0.8278, 0.5698, 0.8454, 0.567, 0.8454, 0.567, 0.8278, 0.2831, 0.8195, 0.2831, 0.8627, 0.2804, 0.8627, 0.2734, 0.8492, 0.2804, 0.8196, 0.5579, 0.8574, 0.5404, 0.8574, 0.5407, 0.8278, 0.5582, 0.8278, 0.7094, 0.5842, 0.7094, 0.004388, 0.75, 0.004789, 0.75, 0.5846, 0.7588, 0.5841, 0.7588, 0.004388, 0.7953, 0.004487, 0.7953, 0.5842, 0.5818, 0.5832, 0.5818, 0.004408, 0.6218, 0.005563, 0.6218, 0.5844, 0.6218, 0.5844, 0.6218, 0.005563, 0.6616, 0.004388, 0.6616, 0.5832, 0.1211, 0.8905, 0.1544, 0.9191, 0.1544, 0.963, 0.1211, 0.9783, 0.08779, 0.9497, 0.08779, 0.9058, 0.8041, 0.9039, 0.8041, 0.3242, 0.8405, 0.3241, 0.8405, 0.9038, 0.6703, 0.5847, 0.6703, 0.004868, 0.7094, 0.004388, 0.7094, 0.5842, 0.9211, 0.8762, 0.9537, 0.8472, 0.9864, 0.8618, 0.9864, 0.9055, 0.9537, 0.9346, 0.9211, 0.9199, 0.8539, 0.5153, 0.8539, 0.5438, 0.8493, 0.5225, 0.8504, 0.5151, 0.7802, 0.8341, 0.7672, 0.8343, 0.767, 0.8133, 0.7799, 0.813, 0.863, 0.5153, 0.8627, 0.4572, 0.8662, 0.457, 0.8665, 0.5151, 0.8538, 0.4572, 0.8539, 0.5153, 0.8504, 0.5151, 0.8503, 0.457, 0.8627, 0.5439, 0.863, 0.5153, 0.8665, 0.5151, 0.8671, 0.5227, 0.7799, 0.813, 0.767, 0.8133, 0.7684, 0.8056, 0.7809, 0.8055, 0.8538, 0.4572, 0.8503, 0.457, 0.8508, 0.3971, 0.8521, 0.3947, 0.78, 0.6851, 0.7799, 0.6876, 0.7674, 0.6877, 0.7675, 0.6852, 0.8627, 0.4572, 0.8639, 0.3947, 0.8652, 0.3971, 0.8662, 0.457, 0.7795, 0.6351, 0.78, 0.6851, 0.7675, 0.6852, 0.7671, 0.6352, 0.7804, 0.7475, 0.7809, 0.8055, 0.7684, 0.8056, 0.7679, 0.7476, 0.7674, 0.6877, 0.7799, 0.6876])
_uv.active_render = True
_uv = me_cube.uv_layers.new(name='Bake')
_uv.uv.foreach_set('vector', [0.5547, 0.5148, 0.545, 0.5879, 0.4815, 0.5407, 0.9087, 0.9175, 0.9087, 0.8636, 0.9266, 0.8636, 0.9266, 0.9175, 0.3107, 0.6627, 0.3626, 0.6474, 0.4113, 0.744, 0.3681, 0.7765, 0.8929, 0.7643, 0.8792, 0.7643, 0.8884, 0.7471, 0.896, 0.7471, 0.7086, 0.7141, 0.6907, 0.7142, 0.6907, 0.7, 0.7086, 0.6999, 0.7266, 0.8752, 0.7266, 0.8205, 0.7444, 0.8205, 0.7445, 0.8752, 0.1101, 0.5823, 0.08352, 0.6326, 0.068, 0.6055, 0.7085, 0.6365, 0.7086, 0.6756, 0.6907, 0.6757, 0.6907, 0.6366, 0.4665, 0.4941, 0.4336, 0.5108, 0.4072, 0.4552, 0.4401, 0.4385, 0.2258, 0.7766, 0.1825, 0.744, 0.2313, 0.6474, 0.2833, 0.6628, 0.9629, 0.8875, 0.945, 0.8875, 0.945, 0.7552, 0.9629, 0.7552, 0.424, 0.911, 0.3975, 0.9104, 0.3973, 0.8486, 0.4237, 0.8492, 0.4872, 0.667, 0.4481, 0.5953, 0.459, 0.5672, 0.4946, 0.6578, 0.9087, 0.8384, 0.9087, 0.7868, 0.9266, 0.7868, 0.9266, 0.8384, 0.7265, 0.7951, 0.7265, 0.7392, 0.7444, 0.7392, 0.7444, 0.7951, 0.1629, 0.7264, 0.1242, 0.6878, 0.1631, 0.612, 0.208, 0.6374, 0.3859, 0.6374, 0.4307, 0.6121, 0.4695, 0.6879, 0.4308, 0.7265, 0.02636, 0.9486, 0.0, 0.9486, 0.0, 0.8607, 0.02636, 0.8607, 0.05635, 0.3877, 0.03908, 0.4213, 0.02365, 0.4036, 0.03636, 0.378, 0.7774, 0.5544, 0.7642, 0.5545, 0.7636, 0.493, 0.7768, 0.4929, 0.1272, 0.4939, 0.04952, 0.453, 0.07634, 0.3974, 0.1537, 0.4384, 0.112, 0.5404, 0.03891, 0.5145, 0.04952, 0.453, 0.1272, 0.4939, 0.4815, 0.5407, 0.4461, 0.5382, 0.4336, 0.5108, 0.4665, 0.4941, 0.4237, 0.8492, 0.3973, 0.8486, 0.3981, 0.7885, 0.4244, 0.7891, 0.146, 0.5376, 0.112, 0.5404, 0.1272, 0.4939, 0.1599, 0.5104, 0.324, 0.9521, 0.324, 0.9784, 0.3088, 0.9663, 0.3088, 0.951, 0.02636, 0.8384, 0.0, 0.8384, 0.0, 0.8161, 0.02636, 0.8161, 0.5546, 0.4216, 0.5373, 0.388, 0.5573, 0.3783, 0.57, 0.4039, 0.3472, 0.9521, 0.3472, 0.9784, 0.324, 0.9784, 0.324, 0.9521, 0.3753, 0.9521, 0.3753, 0.9784, 0.3472, 0.9784, 0.3472, 0.9521, 0.5441, 0.4533, 0.5174, 0.3977, 0.5373, 0.388, 0.5546, 0.4216, 0.02636, 0.8607, 0.0, 0.8607, 0.0, 0.8384, 0.02636, 0.8384, 0.07634, 0.3974, 0.04952, 0.453, 0.03908, 0.4213, 0.05635, 0.3877, 0.5547, 0.5148, 0.4815, 0.5407, 0.4665, 0.4941, 0.5441, 0.4533, 0.1599, 0.5104, 0.1272, 0.4939, 0.1537, 0.4384, 0.1863, 0.4548, 0.7759, 0.3738, 0.7627, 0.3739, 0.7623, 0.3298, 0.7755, 0.3297, 0.5441, 0.4533, 0.4665, 0.4941, 0.4401, 0.4385, 0.5174, 0.3977, 0.8169, 0.963, 0.8037, 0.963, 0.7905, 0.963, 0.7773, 0.963, 0.7775, 0.928, 0.8167, 0.928, 0.3864, 0.332, 0.3535, 0.3487, 0.3336, 0.3092, 0.3644, 0.293, 0.7886, 0.05976, 0.7623, 0.05978, 0.7623, 7.811e-05, 0.7886, 5.207e-05, 0.2401, 0.3484, 0.2076, 0.3319, 0.2293, 0.2927, 0.2601, 0.309, 0.1863, 0.4548, 0.1537, 0.4384, 0.2076, 0.3319, 0.2401, 0.3484, 0.5034, 0.9078, 0.4771, 0.9079, 0.4771, 0.7886, 0.5034, 0.7885, 0.4401, 0.4385, 0.4072, 0.4552, 0.3535, 0.3487, 0.3864, 0.332, 0.7636, 0.493, 0.7627, 0.3739, 0.7759, 0.3738, 0.7763, 0.4268, 0.7768, 0.4929, 0.7886, 0.3295, 0.7623, 0.3295, 0.7623, 0.2853, 0.7886, 0.2853, 0.4295, 0.31, 0.4097, 0.2706, 0.441, 0.2547, 0.4609, 0.2941, 0.1054, 0.9338, 0.07908, 0.9338, 0.07908, 0.8992, 0.1054, 0.8992, 0.1842, 0.2705, 0.1643, 0.3099, 0.1329, 0.2939, 0.1528, 0.2545, 0.2293, 0.2927, 0.2076, 0.3319, 0.1643, 0.3099, 0.1842, 0.2705, 0.1054, 0.9814, 0.07908, 0.9814, 0.07908, 0.9338, 0.1054, 0.9338, 0.3864, 0.332, 0.3644, 0.293, 0.4097, 0.2706, 0.4295, 0.31, 0.8167, 0.928, 0.7775, 0.928, 0.7575, 0.8793, 0.8366, 0.8793, 0.6199, 0.6493, 0.6147, 0.6566, 0.5934, 0.6146, 0.6197, 0.6146, 0.3395, 0.0533, 0.3026, 0.06318, 0.2969, 0.0519, 0.3126, 1.537e-08, 0.2912, 0.06293, 0.2546, 0.05327, 0.2815, 1.183e-08, 0.2969, 0.05166, 0.6198, 0.6765, 0.6147, 0.6692, 0.6147, 0.6566, 0.6199, 0.6493, 0.6525, 0.8577, 0.6133, 0.8577, 0.6147, 0.6692, 0.6198, 0.6765, 0.6462, 0.6765, 0.6513, 0.6692, 0.2059, 0.2314, 0.1727, 0.2152, 0.2546, 0.05327, 0.2912, 0.06293, 0.4212, 0.2154, 0.3877, 0.2318, 0.3026, 0.06318, 0.3395, 0.0533, 0.7886, 0.2413, 0.7623, 0.2413, 0.7623, 0.05978, 0.7886, 0.05976, 0.7886, 0.2853, 0.7623, 0.2853, 0.7623, 0.2413, 0.7886, 0.2413, 0.441, 0.2547, 0.4097, 0.2706, 0.3877, 0.2318, 0.4212, 0.2154, 0.1842, 0.2705, 0.1528, 0.2545, 0.1727, 0.2152, 0.2059, 0.2314, 0.6725, 0.9017, 0.5934, 0.9016, 0.6133, 0.8577, 0.6525, 0.8577, 0.8729, 0.6719, 0.8729, 0.615, 0.9121, 0.615, 0.9121, 0.6719, 0.8038, 0.4606, 0.8038, 0.3951, 0.8345, 0.4259, 0.8038, 0.3599, 0.8347, 0.3295, 0.8347, 0.3951, 0.776, 0.5848, 0.7623, 0.585, 0.7642, 0.5545, 0.7774, 0.5544, 0.03891, 0.5145, 0.112, 0.5404, 0.04865, 0.5875, 0.4834, 0.5826, 0.5256, 0.6057, 0.5101, 0.6328, 0.5256, 0.6057, 0.4834, 0.5826, 0.4815, 0.5407, 0.545, 0.5879, 0.7571, 0.71, 0.7571, 0.7371, 0.7444, 0.7392, 0.7444, 0.7141, 0.2371, 0.7847, 0.2212, 0.7884, 0.2258, 0.7766, 0.1701, 0.6008, 0.1631, 0.612, 0.1456, 0.5951, 0.1547, 0.5829, 0.2833, 0.6628, 0.2905, 0.6515, 0.2969, 0.6664, 0.678, 0.7371, 0.678, 0.7101, 0.6907, 0.7142, 0.6907, 0.7392, 0.3681, 0.7765, 0.3724, 0.7885, 0.3565, 0.7847, 0.4307, 0.6121, 0.4235, 0.6011, 0.4388, 0.5833, 0.4481, 0.5953, 0.3107, 0.6627, 0.2969, 0.6664, 0.3033, 0.6515, 0.05806, 0.6117, 0.04865, 0.5875, 0.068, 0.6055, 0.5353, 0.6121, 0.5256, 0.6057, 0.545, 0.5879, 0.7572, 0.818, 0.7444, 0.8205, 0.7444, 0.7951, 0.7571, 0.7916, 0.3788, 0.6263, 0.3859, 0.6374, 0.3626, 0.6474, 0.3556, 0.6361, 0.2381, 0.636, 0.2313, 0.6474, 0.208, 0.6374, 0.2149, 0.6261, 0.6781, 0.818, 0.6781, 0.7917, 0.6908, 0.7951, 0.6908, 0.8205, 0.459, 0.5672, 0.4464, 0.563, 0.4461, 0.5382, 0.4834, 0.5826, 0.4946, 0.6578, 0.5101, 0.6328, 0.5146, 0.6484, 0.5004, 0.6693, 0.09909, 0.6576, 0.09301, 0.669, 0.07883, 0.648, 0.08352, 0.6326, 0.134, 0.5668, 0.1101, 0.5823, 0.146, 0.5376, 0.1469, 0.5625, 0.3565, 0.7847, 0.2969, 0.6664, 0.3107, 0.6627, 0.3681, 0.7765, 0.7087, 0.8853, 0.6909, 0.8853, 0.6908, 0.8752, 0.7087, 0.8752, 0.7572, 0.818, 0.7572, 0.8723, 0.7445, 0.8752, 0.7444, 0.8205, 0.3788, 0.6263, 0.4235, 0.6011, 0.4307, 0.6121, 0.3859, 0.6374, 0.2381, 0.636, 0.2905, 0.6515, 0.2833, 0.6628, 0.2313, 0.6474, 0.6908, 0.8205, 0.6908, 0.8752, 0.6781, 0.8723, 0.6781, 0.818, 0.9066, 0.7643, 0.9202, 0.7643, 0.9266, 0.7868, 0.9087, 0.7868, 0.1065, 0.6669, 0.1456, 0.5951, 0.1631, 0.612, 0.1242, 0.6878, 0.8908, 0.9301, 0.8729, 0.9301, 0.8729, 0.9175, 0.8908, 0.9175, 0.4481, 0.5953, 0.4872, 0.667, 0.4695, 0.6879, 0.4307, 0.6121, 0.7265, 0.7141, 0.7444, 0.7141, 0.7444, 0.7392, 0.7265, 0.7392, 0.2969, 0.6664, 0.2371, 0.7847, 0.2258, 0.7766, 0.2833, 0.6628, 0.731, 0.615, 0.7575, 0.615, 0.7443, 0.6365, 0.7264, 0.6365, 0.5004, 0.6693, 0.4915, 0.6807, 0.4872, 0.667, 0.4946, 0.6578, 0.1469, 0.5625, 0.1547, 0.5829, 0.1456, 0.5951, 0.134, 0.5668, 0.7571, 0.7371, 0.7571, 0.7916, 0.7444, 0.7951, 0.7444, 0.7392, 0.3033, 0.6515, 0.3556, 0.6361, 0.3626, 0.6474, 0.3107, 0.6627, 0.1701, 0.6008, 0.2149, 0.6261, 0.208, 0.6374, 0.1631, 0.612, 0.6907, 0.7392, 0.6908, 0.7951, 0.6781, 0.7917, 0.678, 0.7371, 0.7265, 0.7951, 0.7444, 0.7951, 0.7444, 0.8205, 0.7266, 0.8205, 0.1629, 0.7264, 0.208, 0.6374, 0.2313, 0.6474, 0.1825, 0.744, 0.3859, 0.6374, 0.4308, 0.7265, 0.4113, 0.744, 0.3626, 0.6474, 0.9087, 0.8384, 0.9266, 0.8384, 0.9266, 0.8636, 0.9087, 0.8636, 0.4388, 0.5833, 0.4464, 0.563, 0.459, 0.5672, 0.4481, 0.5953, 0.4834, 0.5826, 0.4461, 0.5382, 0.4815, 0.5407, 0.102, 0.6804, 0.09301, 0.669, 0.09909, 0.6576, 0.1065, 0.6669, 0.7897, 0.5846, 0.8035, 0.5843, 0.7957, 0.6075, 0.7882, 0.6075, 0.7264, 0.6756, 0.7443, 0.6756, 0.7443, 0.6999, 0.7265, 0.6999, 0.08352, 0.6326, 0.1101, 0.5823, 0.134, 0.5668, 0.09909, 0.6576, 0.4834, 0.5826, 0.5101, 0.6328, 0.4946, 0.6578, 0.459, 0.5672, 0.5353, 0.6121, 0.5146, 0.6484, 0.5101, 0.6328, 0.5256, 0.6057, 0.07883, 0.648, 0.05806, 0.6117, 0.068, 0.6055, 0.08352, 0.6326, 0.1456, 0.5951, 0.1065, 0.6669, 0.09909, 0.6576, 0.134, 0.5668, 0.068, 0.6055, 0.04865, 0.5875, 0.112, 0.5404, 0.1101, 0.5823, 0.1101, 0.5823, 0.112, 0.5404, 0.146, 0.5376, 0.3088, 0.9114, 0.3088, 0.9268, 0.2969, 0.9268, 0.2969, 0.9114, 0.57, 0.4039, 0.5573, 0.3783, 0.5699, 0.3717, 0.5825, 0.3973, 0.03636, 0.378, 0.02365, 0.4036, 0.01085, 0.3967, 0.02356, 0.3712, 0.02636, 0.8161, 0.0, 0.8161, 0.01209, 0.8006, 0.02743, 0.8006, 0.07908, 0.8161, 0.05272, 0.8161, 0.05165, 0.8006, 0.06699, 0.8006, 0.9846, 0.01402, 0.9692, 0.01399, 0.9692, -5.287e-08, 0.9846, 3.06e-05, 0.8263, 0.5065, 0.8263, 0.535, 0.8141, 0.535, 0.8141, 0.5064, 0.9692, 0.7552, 0.945, 0.7552, 0.945, 0.7266, 0.9692, 0.7266, 0.6907, 0.6757, 0.7086, 0.6756, 0.7086, 0.6999, 0.6907, 0.7, 0.7086, 0.6756, 0.7264, 0.6756, 0.7265, 0.6999, 0.7086, 0.6999, 0.7623, 0.585, 0.776, 0.5848, 0.7807, 0.6076, 0.7731, 0.6077, 0.776, 0.5848, 0.7897, 0.5846, 0.7882, 0.6075, 0.7807, 0.6076, 0.8729, 0.8384, 0.8908, 0.8384, 0.8908, 0.8636, 0.8729, 0.8636, 0.8908, 0.8384, 0.9087, 0.8384, 0.9087, 0.8636, 0.8908, 0.8636, 0.6908, 0.7951, 0.7087, 0.7951, 0.7087, 0.8205, 0.6908, 0.8205, 0.7087, 0.7951, 0.7265, 0.7951, 0.7266, 0.8205, 0.7087, 0.8205, 0.6779, 0.615, 0.7044, 0.615, 0.7085, 0.6365, 0.6907, 0.6366, 0.7044, 0.615, 0.731, 0.615, 0.7264, 0.6365, 0.7085, 0.6365, 0.6907, 0.7142, 0.7086, 0.7141, 0.7086, 0.7392, 0.6907, 0.7392, 0.7086, 0.7141, 0.7265, 0.7141, 0.7265, 0.7392, 0.7086, 0.7392, 0.9266, 0.9301, 0.9087, 0.9301, 0.9087, 0.9175, 0.9266, 0.9175, 0.9087, 0.9301, 0.8908, 0.9301, 0.8908, 0.9175, 0.9087, 0.9175, 0.8792, 0.7643, 0.8929, 0.7643, 0.8908, 0.7868, 0.8729, 0.7868, 0.8929, 0.7643, 0.9066, 0.7643, 0.9087, 0.7868, 0.8908, 0.7868, 0.7445, 0.8852, 0.7266, 0.8853, 0.7266, 0.8752, 0.7445, 0.8752, 0.7266, 0.8853, 0.7087, 0.8853, 0.7087, 0.8752, 0.7266, 0.8752, 0.8035, 0.5843, 0.7897, 0.5846, 0.7906, 0.5543, 0.8038, 0.5542, 0.8413, 0.2852, 0.815, 0.2853, 0.815, 0.2413, 0.8413, 0.2412, 0.815, 0.2853, 0.7886, 0.2853, 0.7886, 0.2413, 0.815, 0.2413, 0.8413, 0.2412, 0.815, 0.2413, 0.815, 0.05973, 0.8413, 0.0597, 0.815, 0.2413, 0.7886, 0.2413, 0.7886, 0.05976, 0.815, 0.05973, 0.6513, 0.6692, 0.6462, 0.6765, 0.6462, 0.6493, 0.6513, 0.6566, 0.6462, 0.6765, 0.6198, 0.6765, 0.6199, 0.6493, 0.6462, 0.6493, 0.6513, 0.6566, 0.6462, 0.6493, 0.6461, 0.6147, 0.6725, 0.6147, 0.5824, 0.8242, 0.5561, 0.8242, 0.5561, 0.7885, 0.5824, 0.7885, 0.1582, 0.9814, 0.1318, 0.9814, 0.1318, 0.9338, 0.1582, 0.9338, 0.1318, 0.9814, 0.1054, 0.9814, 0.1054, 0.9338, 0.1318, 0.9338, 0.1582, 0.9338, 0.1318, 0.9338, 0.1318, 0.8992, 0.1582, 0.8992, 0.1318, 0.9338, 0.1054, 0.9338, 0.1054, 0.8992, 0.1318, 0.8992, 0.8413, 0.3294, 0.815, 0.3294, 0.815, 0.2853, 0.8413, 0.2852, 0.815, 0.3294, 0.7886, 0.3295, 0.7886, 0.2853, 0.815, 0.2853, 0.8033, 0.4927, 0.7901, 0.4928, 0.7895, 0.4266, 0.7891, 0.3737, 0.8023, 0.3736, 0.5561, 0.9078, 0.5297, 0.9078, 0.5297, 0.7885, 0.5561, 0.7885, 0.5297, 0.9078, 0.5034, 0.9078, 0.5034, 0.7885, 0.5297, 0.7885, 0.8413, 0.0597, 0.815, 0.05973, 0.815, 2.605e-05, 0.8413, 9.976e-09, 0.815, 0.05973, 0.7886, 0.05976, 0.7886, 5.207e-05, 0.815, 2.605e-05, 0.8023, 0.3736, 0.7891, 0.3737, 0.7887, 0.3296, 0.8019, 0.3295, 0.7891, 0.3737, 0.7759, 0.3738, 0.7755, 0.3297, 0.7887, 0.3296, 0.07908, 0.8607, 0.05272, 0.8607, 0.05272, 0.8384, 0.07908, 0.8384, 0.05272, 0.8607, 0.02636, 0.8607, 0.02636, 0.8384, 0.05272, 0.8384, 0.3753, 0.8994, 0.3753, 0.9257, 0.3472, 0.9257, 0.3472, 0.8994, 0.3753, 0.9257, 0.3753, 0.9521, 0.3472, 0.9521, 0.3472, 0.9257, 0.3472, 0.8994, 0.3472, 0.9257, 0.324, 0.9257, 0.324, 0.8994, 0.3472, 0.9257, 0.3472, 0.9521, 0.324, 0.9521, 0.324, 0.9257, 0.07908, 0.8384, 0.05272, 0.8384, 0.05272, 0.8161, 0.07908, 0.8161, 0.05272, 0.8384, 0.02636, 0.8384, 0.02636, 0.8161, 0.05272, 0.8161, 0.324, 0.8994, 0.324, 0.9257, 0.3088, 0.9268, 0.3088, 0.9114, 0.324, 0.9257, 0.324, 0.9521, 0.3088, 0.951, 0.3088, 0.9268, 0.4763, 0.8505, 0.45, 0.8498, 0.4507, 0.7897, 0.4771, 0.7903, 0.45, 0.8498, 0.4237, 0.8492, 0.4244, 0.7891, 0.4507, 0.7897, 0.8038, 0.5542, 0.7906, 0.5543, 0.7901, 0.4928, 0.8033, 0.4927, 0.07908, 0.9486, 0.05272, 0.9486, 0.05272, 0.8607, 0.07908, 0.8607, 0.05272, 0.9486, 0.02636, 0.9486, 0.02636, 0.8607, 0.05272, 0.8607, 0.6908, 0.7951, 0.6907, 0.7392, 0.7086, 0.7392, 0.7087, 0.7951, 0.7087, 0.7951, 0.7086, 0.7392, 0.7265, 0.7392, 0.7265, 0.7951, 0.8729, 0.8384, 0.8729, 0.7868, 0.8908, 0.7868, 0.8908, 0.8384, 0.8908, 0.8384, 0.8908, 0.7868, 0.9087, 0.7868, 0.9087, 0.8384, 0.4771, 0.9122, 0.4505, 0.9116, 0.45, 0.8498, 0.4763, 0.8505, 0.4505, 0.9116, 0.424, 0.911, 0.4237, 0.8492, 0.45, 0.8498, 0.9986, 0.8874, 0.9807, 0.8874, 0.9807, 0.7552, 0.9986, 0.7552, 0.9807, 0.8874, 0.9629, 0.8875, 0.9629, 0.7552, 0.9807, 0.7552, 0.7443, 0.6365, 0.7443, 0.6756, 0.7264, 0.6756, 0.7264, 0.6365, 0.7264, 0.6365, 0.7264, 0.6756, 0.7086, 0.6756, 0.7085, 0.6365, 0.6908, 0.8752, 0.6908, 0.8205, 0.7087, 0.8205, 0.7087, 0.8752, 0.7087, 0.8752, 0.7087, 0.8205, 0.7266, 0.8205, 0.7266, 0.8752, 0.7444, 0.7141, 0.7265, 0.7141, 0.7265, 0.6999, 0.7443, 0.6999, 0.7265, 0.7141, 0.7086, 0.7141, 0.7086, 0.6999, 0.7265, 0.6999, 0.9202, 0.7643, 0.9066, 0.7643, 0.9035, 0.7471, 0.911, 0.7471, 0.9066, 0.7643, 0.8929, 0.7643, 0.896, 0.7471, 0.9035, 0.7471, 0.8729, 0.9175, 0.8729, 0.8636, 0.8908, 0.8636, 0.8908, 0.9175, 0.8908, 0.9175, 0.8908, 0.8636, 0.9087, 0.8636, 0.9087, 0.9175, 0.8297, 0.5808, 0.8297, 0.6072, 0.8141, 0.6061, 0.8141, 0.5819, 0.9692, 0.014, 0.945, 0.01402, 0.945, 1.975e-05, 0.9692, 5.754e-08, 0.945, 0.01398, 0.9186, 0.01398, 0.9186, 5.977e-06, 0.945, -1.648e-08, 1.0, 0.014, 0.9846, 0.01402, 0.9846, 2.885e-05, 1.0, -3.998e-08, 0.2963, 0.817, 0.281, 0.817, 0.281, 0.7884, 0.2963, 0.7884, 0.8294, 0.5808, 0.8141, 0.5808, 0.8141, 0.5522, 0.8294, 0.5522, 0.5825, 0.3973, 0.5699, 0.3717, 0.5807, 0.3663, 0.5934, 0.3919, 0.281, 0.8456, 0.281, 0.817, 0.2931, 0.817, 0.2931, 0.8455, 0.02356, 0.3712, 0.01085, 0.3967, 2.26e-08, 0.3913, 0.01271, 0.3657, 0.3088, 0.951, 0.3088, 0.9663, 0.2969, 0.9663, 0.2969, 0.951, 0.06699, 0.8006, 0.05165, 0.8006, 0.05165, 0.7884, 0.06699, 0.7884, 0.02743, 0.8006, 0.01209, 0.8006, 0.01209, 0.7884, 0.02743, 0.7884, 1.0, 0.06982, 0.9846, 0.06985, 0.9846, 0.01402, 1.0, 0.014, 0.945, 0.06972, 0.9186, 0.06973, 0.9186, 0.01398, 0.945, 0.01398, 0.5853, 0.7885, 0.5853, 0.8071, 0.5824, 0.8071, 0.5824, 0.7885, 0.9846, 0.06984, 0.9692, 0.06981, 0.9692, 0.01399, 0.9846, 0.01402, 0.9846, 0.7264, 0.9692, 0.7264, 0.9692, 0.06981, 0.9846, 0.06984, 0.9692, 0.7266, 0.945, 0.7266, 0.945, 0.06985, 0.9692, 0.06983, 0.945, 0.7254, 0.9186, 0.7254, 0.9186, 0.06973, 0.945, 0.06972, 1.0, 0.7265, 0.9846, 0.7265, 0.9846, 0.06985, 1.0, 0.06982, 0.9664, 0.06481, 0.9664, 0.01903, 0.9692, 0.014, 0.9692, 0.06983, 0.9478, 0.01904, 0.9478, 0.06482, 0.945, 0.06985, 0.945, 0.01402, 0.9664, 0.01903, 0.9478, 0.01904, 0.945, 0.01402, 0.9692, 0.014, 0.9478, 0.06482, 0.9664, 0.06481, 0.9692, 0.06983, 0.945, 0.06985, 0.8227, 0.5064, 0.8041, 0.5064, 0.8038, 0.492, 0.8224, 0.4919, 0.8038, 0.598, 0.8038, 0.5522, 0.8067, 0.5523, 0.8141, 0.5837, 0.8067, 0.598, 0.6759, 0.7726, 0.6759, 0.7912, 0.673, 0.7912, 0.673, 0.7726, 0.8141, 0.5064, 0.8141, 0.5522, 0.8112, 0.5522, 0.8038, 0.5379, 0.8112, 0.5065, 0.8224, 0.4919, 0.8038, 0.492, 0.8041, 0.4606, 0.8227, 0.4606, 0.7193, 0.6145, 0.7193, -1.551e-09, 0.7623, 0.0004247, 0.7623, 0.6149, 0.8413, 0.6143, 0.8413, -6.044e-08, 0.88, 0.0001041, 0.88, 0.6144, 0.5934, 0.6134, 0.5934, 2.041e-05, 0.6357, 0.001245, 0.6357, 0.6146, 0.6357, 0.6146, 0.6357, 0.001245, 0.6779, 4.286e-08, 0.6779, 0.6134, 0.7132, 0.8853, 0.7484, 0.9156, 0.7484, 0.9621, 0.7132, 0.9783, 0.6779, 0.948, 0.6779, 0.9015, 0.88, 0.6145, 0.88, 0.0001121, 0.9186, 1.644e-08, 0.9186, 0.6144, 0.6779, 0.615, 0.6779, 0.0005082, 0.7193, -1.551e-09, 0.7193, 0.6145, 0.1582, 0.93, 0.1928, 0.8992, 0.2274, 0.9148, 0.2274, 0.9611, 0.1928, 0.9919, 0.1582, 0.9763, 0.6779, 0.7424, 0.6779, 0.7726, 0.673, 0.7502, 0.6741, 0.7423, 0.7897, 0.5846, 0.776, 0.5848, 0.7758, 0.5624, 0.7895, 0.5622, 0.8348, 0.5229, 0.8345, 0.4613, 0.8382, 0.4611, 0.8386, 0.5227, 0.6777, 0.6809, 0.6779, 0.7424, 0.6741, 0.7423, 0.674, 0.6807, 0.8345, 0.5533, 0.8348, 0.5229, 0.8386, 0.5227, 0.8392, 0.5307, 0.7895, 0.5622, 0.7758, 0.5624, 0.7773, 0.5544, 0.7905, 0.5543, 0.6777, 0.6809, 0.674, 0.6807, 0.6746, 0.6172, 0.676, 0.6146, 0.7895, 0.4266, 0.7894, 0.4293, 0.7762, 0.4294, 0.7763, 0.4268, 0.8345, 0.4613, 0.8357, 0.3951, 0.8371, 0.3976, 0.8382, 0.4611, 0.7891, 0.3737, 0.7895, 0.4266, 0.7763, 0.4268, 0.7759, 0.3738, 0.79, 0.4927, 0.7905, 0.5543, 0.7773, 0.5544, 0.7768, 0.4929, 0.7762, 0.4294, 0.7894, 0.4293])
me_cube.materials.append(mat_metal_001)
me_cube.materials.append(mat_mediena)
me_cube.use_mirror_vertex_groups = False
me_cube.update()
me_cube_001 = bpy.data.meshes.new('Cube.001')
me_cube_001.from_pydata([(-0.3068, 1.013, 0.4144), (-0.3068, 0.5019, 0.4144), (-0.1534, 1.013, 0.6814), (-0.1534, 0.5019, 0.6814), (0.1534, 1.013, 0.6738), (0.1534, 0.5019, 0.6738), (0.3068, 1.013, 0.4144), (0.3068, 0.5019, 0.4144), (0.1534, 1.013, 0.1551), (0.1534, 0.5019, 0.1551), (-0.1534, 1.013, 0.1474), (-0.1534, 0.5019, 0.1474)], [], [(0, 1, 3, 2), (2, 3, 5, 4), (4, 5, 7, 6), (6, 7, 9, 8), (3, 1, 11, 9, 7, 5), (8, 9, 11, 10), (10, 11, 1, 0), (0, 2, 4, 6, 8, 10)])
_uv = me_cube_001.uv_layers.new(name='UVMap')
_uv.uv.foreach_set('vector', [0.4397, 0.9752, 0.4397, 0.8705, 0.4715, 0.8705, 0.4715, 0.9752, 0.4722, 0.7572, 0.4722, 0.8618, 0.4094, 0.8618, 0.4094, 0.7572, 0.4094, 0.7572, 0.4094, 0.8618, 0.3767, 0.8618, 0.3767, 0.7572, 0.6984, 0.9693, 0.6984, 0.8647, 0.7601, 0.8647, 0.7601, 0.9693, 0.2309, 0.7877, 0.2302, 0.8507, 0.1753, 0.8818, 0.1221, 0.8485, 0.1221, 0.7868, 0.1761, 0.7571, 0.7601, 0.9693, 0.7601, 0.8647, 0.7934, 0.8647, 0.7934, 0.9693, 0.3767, 0.9752, 0.3767, 0.8705, 0.4397, 0.8705, 0.4397, 0.9752, 0.005184, 0.7881, 0.06003, 0.7571, 0.1133, 0.7904, 0.1133, 0.852, 0.05923, 0.8818, 0.004388, 0.8511])
me_cube_001.materials.append(mat_metal_001)
me_cube_001.use_mirror_vertex_groups = False
me_cube_001.update()

# ---- objects
ob_stock = bpy.data.objects.new('Stock', me_cube)
ob_light_noimp = bpy.data.objects.new('Light-noimp', light_light)
ob_camera = bpy.data.objects.new('Camera', cam_camera)
ob_empty_noimp = bpy.data.objects.new('Empty-noimp', None)
ob_reloadwheel = bpy.data.objects.new('ReloadWheel', me_cube_001)

# ---- transforms, parenting, visibility, modifiers, constraints
ob_stock.location = (0.0, 0.0, 0.0)
ob_stock.scale = (0.6002, 0.6002, 0.6002)
ob_stock.lock_rotations_4d = False
ob_stock.empty_display_type = 'ARROWS'
ob_stock.lineart.crease_threshold = 0.0
ob_light_noimp.location = (4.076, 1.005, 5.904)
ob_light_noimp.rotation_euler = (0.6503, 0.05522, 1.866)
ob_light_noimp.lock_rotations_4d = False
ob_light_noimp.empty_display_type = 'ARROWS'
ob_light_noimp.color = (0.0, 0.0, 0.0, 0.0)
ob_light_noimp.lineart.crease_threshold = 0.0
ob_camera.location = (7.359, -6.926, 4.958)
ob_camera.rotation_euler = (1.109, 0.0, 0.8149)
ob_camera.lock_rotations_4d = False
ob_camera.empty_display_type = 'ARROWS'
ob_camera.color = (0.0, 0.0, 0.0, 0.0)
ob_camera.display_type = 'WIRE'
ob_camera.lineart.crease_threshold = 0.0
ob_empty_noimp.location = (0.0, 0.0, 0.0)
ob_empty_noimp.rotation_euler = (1.571, -0.0, -1.571)
ob_empty_noimp.scale = (0.6002, 0.6002, 0.6002)
ob_empty_noimp.empty_display_type = 'IMAGE'
ob_empty_noimp.empty_display_size = 5.0
ob_empty_noimp.use_empty_image_alpha = True
ob_empty_noimp.color = (1.0, 1.0, 1.0, 0.315)
ob_reloadwheel.location = (0.0, 0.0, -0.004499)
ob_reloadwheel.scale = (0.6002, 0.6055, 0.6345)
ob_reloadwheel.lock_rotations_4d = False
ob_reloadwheel.empty_display_type = 'ARROWS'
ob_reloadwheel.lineart.crease_threshold = 0.0

# ---- collection membership
col_collection.objects.link(ob_stock)
col_collection.objects.link(ob_light_noimp)
col_collection.objects.link(ob_camera)
col_collection.objects.link(ob_empty_noimp)
col_collection.objects.link(ob_reloadwheel)

# ---- scene / render settings (as saved in the file)
scene.camera = ob_camera
scene.frame_start = 1; scene.frame_end = 250; scene.frame_set(1)
scene.render.engine = 'CYCLES'
scene.cycles.bake_type = 'DIFFUSE'
bpy.context.view_layer.update()

